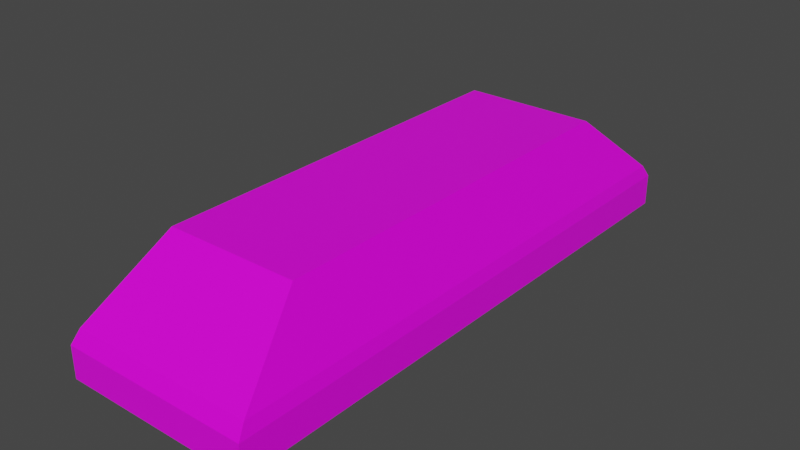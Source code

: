 # Source: copperIngot.blend  (saved by Blender 2.90.8; exported with 4.5.12 LTS)
import bpy
from mathutils import Matrix  # noqa: F401  (used for matrix-valued properties, if any)

bpy.ops.wm.read_factory_settings(use_empty=True)
scene = bpy.context.scene
scene.name = 'Scene'

# ---- collections
col_collection = bpy.data.collections.new('Collection'); scene.collection.children.link(col_collection)

# ---- images (referenced by path relative to the original .blend; pixels are not part of the script)
import os
ASSET_DIR = os.environ.get("B2B_ASSET_DIR", "")  # directory of the original .blend (textures are referenced by path, not embedded)
HERE = os.path.dirname(os.path.abspath(__file__))  # packed textures are extracted next to this script under _unpacked/

def load_image(name, relpath, width, height, colorspace="sRGB"):
    """Load a texture the original file referenced (path relative to the .blend, or extracted next to this script)."""
    p = next((c for c in (os.path.join(HERE, relpath), os.path.join(ASSET_DIR, relpath)) if relpath and os.path.exists(c)), "")
    if p:
        img = bpy.data.images.load(p, check_existing=True)
        img.name = name
    else:  # same state as the original file: an image datablock whose file is absent (Cycles renders it pink)
        img = bpy.data.images.new(name, width, height)
        img.source = "FILE"
        img.filepath = "//" + (relpath or name)
    img.colorspace_settings.name = colorspace
    return img
img_colourpalette_png = load_image('colourpalette.png', 'colourpalette.png', 1024, 1024, 'sRGB')

# ---- materials (node trees are filled in below, after node groups)
mat_material = bpy.data.materials.new('Material')
mat_material.alpha_threshold = 0.0
mat_material.use_transparent_shadow = False
mat_material.line_color = (0.0, 0.0, 0.0, 1.0)

# ---- material node trees
mat_material.use_nodes = True; mat_material.node_tree.nodes.clear()
_N = mat_material.node_tree.nodes; _L = mat_material.node_tree.links
n0 = _N.new('ShaderNodeOutputMaterial'); n0.name = 'Material Output'; n0.location = (300, 300)
n1 = _N.new('ShaderNodeBsdfPrincipled'); n1.name = 'Principled BSDF'; n1.location = (10, 300)
n1.distribution = 'GGX'
n1.subsurface_method = 'BURLEY'
n1.inputs[2].default_value = 0.4
n1.inputs[3].default_value = 1.45
n1.inputs[27].default_value = (0.0, 0.0, 0.0, 1.0)
n1.inputs[28].default_value = 1.0
n2 = _N.new('ShaderNodeTexImage'); n2.name = 'Image Texture'; n2.location = (-283, 206)
n2.image = img_colourpalette_png
n3 = _N.new('ShaderNodeTexCoord'); n3.name = 'Texture Coordinate'; n3.location = (-538, 172)
_L.new(n1.outputs[0], n0.inputs[0])
_L.new(n2.outputs[0], n1.inputs[0])
_L.new(n3.outputs[2], n2.inputs[0])
n0.is_active_output = True

# ---- world
world_world = bpy.data.worlds.new('World'); scene.world = world_world
world_world.use_nodes = True; world_world.node_tree.nodes.clear()
_N = world_world.node_tree.nodes; _L = world_world.node_tree.links
n0 = _N.new('ShaderNodeOutputWorld'); n0.name = 'World Output'; n0.location = (300, 300)
n1 = _N.new('ShaderNodeBackground'); n1.name = 'Background'; n1.location = (10, 300)
n1.inputs[0].default_value = (0.05088, 0.05088, 0.05088, 1.0)
_L.new(n1.outputs[0], n0.inputs[0])
n0.is_active_output = True
world_world.color = (0.05088, 0.05088, 0.05088)
world_world.use_sun_shadow = False
world_world.sun_shadow_jitter_overblur = 0.0

# ---- meshes
me_cube_001 = bpy.data.meshes.new('Cube.001')
me_cube_001.from_pydata([(-1.0, -1.0, -1.0), (-1.0, -1.0, -0.6674), (-1.0, 1.0, -1.0), (-1.0, 1.0, -0.6674), (1.0, -1.0, -1.0), (1.0, -1.0, -0.6674), (1.0, 1.0, -1.0), (1.0, 1.0, -0.6674), (-0.6981, -0.6981, 0.1655), (-0.6981, 0.6981, 0.1655), (0.6981, 0.6981, 0.1655), (0.6981, -0.6981, 0.1655), (-0.97, -0.97, -0.5328), (-0.97, 0.97, -0.5328), (0.97, 0.97, -0.5328), (0.97, -0.97, -0.5328)], [], [(0, 1, 3, 2), (2, 3, 7, 6), (6, 7, 5, 4), (4, 5, 1, 0), (2, 6, 4, 0), (3, 1, 12, 13), (10, 9, 8, 11), (1, 5, 15, 12), (7, 3, 13, 14), (5, 7, 14, 15), (8, 9, 13, 12), (9, 10, 14, 13), (10, 11, 15, 14), (11, 8, 12, 15)])
_uv = me_cube_001.uv_layers.new(name='UVMap')
_uv.uv.foreach_set('vector', [0.8472, 0.5, 0.8472, 0.5, 0.8472, 0.5, 0.8472, 0.5, 0.8472, 0.5, 0.8472, 0.5, 0.8472, 0.5, 0.8472, 0.5, 0.8472, 0.5, 0.8472, 0.5, 0.8472, 0.5, 0.8472, 0.5, 0.8472, 0.5, 0.8472, 0.5, 0.8472, 0.5, 0.8472, 0.5, 0.8472, 0.5, 0.8472, 0.5, 0.8472, 0.5, 0.8472, 0.5, 0.8472, 0.5, 0.8472, 0.5, 0.8472, 0.5, 0.8472, 0.5, 0.8472, 0.5, 0.8472, 0.5, 0.8472, 0.5, 0.8472, 0.5, 0.8472, 0.5, 0.8472, 0.5, 0.8472, 0.5, 0.8472, 0.5, 0.8472, 0.5, 0.8472, 0.5, 0.8472, 0.5, 0.8472, 0.5, 0.8472, 0.5, 0.8472, 0.5, 0.8472, 0.5, 0.8472, 0.5, 0.8472, 0.5, 0.8472, 0.5, 0.8472, 0.5, 0.8472, 0.5, 0.8472, 0.5, 0.8472, 0.5, 0.8472, 0.5, 0.8472, 0.5, 0.8472, 0.5, 0.8472, 0.5, 0.8472, 0.5, 0.8472, 0.5, 0.8472, 0.5, 0.8472, 0.5, 0.8472, 0.5, 0.8472, 0.5])
me_cube_001.materials.append(mat_material)
me_cube_001.use_remesh_fix_poles = True
me_cube_001.use_remesh_preserve_attributes = False
me_cube_001.use_mirror_vertex_groups = False
me_cube_001.update()

# ---- objects
ob_cube = bpy.data.objects.new('Cube', me_cube_001)

# ---- transforms, parenting, visibility, modifiers, constraints
ob_cube.location = (0.0, 0.0, 1.0)
ob_cube.scale = (1.0, 3.0, 1.0)
ob_cube.lineart.crease_threshold = 0.0

# ---- collection membership
col_collection.objects.link(ob_cube)

# ---- scene / render settings (as saved in the file)
scene.frame_start = 1; scene.frame_end = 250; scene.frame_set(1)
scene.render.engine = 'BLENDER_EEVEE_NEXT'
scene.cycles.use_denoising = False
scene.cycles.samples = 128
scene.cycles.sampling_pattern = 'TABULATED_SOBOL'
scene.cycles.use_adaptive_sampling = False
scene.cycles.use_light_tree = False
scene.view_settings.view_transform = 'Filmic'
bpy.context.view_layer.update()

# ---- added for rendering (the .blend has no active camera and no usable light): camera, sun
cam_auto = bpy.data.cameras.new('AutoCamera')
cam_auto.lens = 50.0
cam_auto.sensor_width = 36.0
cam_auto.clip_end = 1000.0
ob_auto_camera = bpy.data.objects.new('AutoCamera', cam_auto)
scene.collection.objects.link(ob_auto_camera)
ob_auto_camera.location = (5.95017, -7.14021, 5.34291)
ob_auto_camera.rotation_euler = (1.09748, -7.21219e-08, 0.694738)
scene.camera = ob_auto_camera
light_auto_sun = bpy.data.lights.new('AutoSun', 'SUN')
light_auto_sun.energy = 3.0
light_auto_sun.angle = 0.0523599
ob_auto_sun = bpy.data.objects.new('AutoSun', light_auto_sun)
scene.collection.objects.link(ob_auto_sun)
ob_auto_sun.rotation_euler = (0.872665, 0.174533, 0.523599)
bpy.context.view_layer.update()
